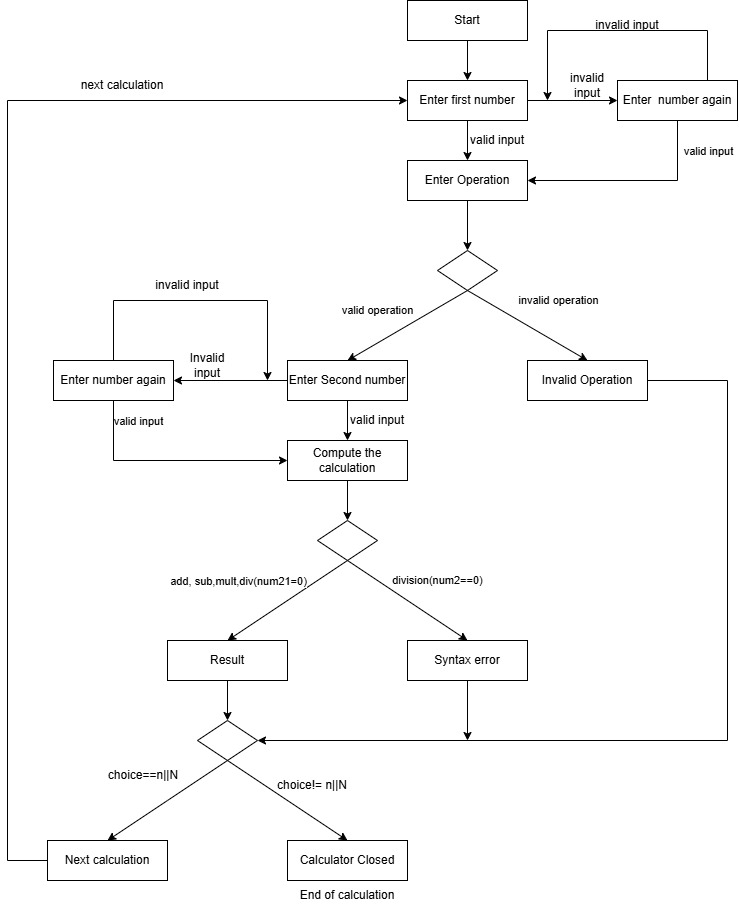

The diagram above was exported from draw.io. Its source (the exported page's mxGraphModel, read from the mxfile embedded in the PNG):
<mxGraphModel dx="774" dy="498" grid="1" gridSize="10" guides="1" tooltips="1" connect="1" arrows="1" fold="1" page="1" pageScale="1" pageWidth="850" pageHeight="1100" math="0" shadow="0">
  <root>
    <mxCell id="0" />
    <mxCell id="1" parent="0" />
    <mxCell id="kgx45Ye98YcG4fiCnccX-27" edge="1" parent="1" style="endArrow=classic;html=1;rounded=0;entryX=0.5;entryY=0;entryDx=0;entryDy=0;" target="kgx45Ye98YcG4fiCnccX-12" value="">
      <mxGeometry height="50" relative="1" width="50" as="geometry">
        <mxPoint x="380" y="600" as="sourcePoint" />
        <mxPoint x="330" y="650" as="targetPoint" />
      </mxGeometry>
    </mxCell>
    <mxCell id="kgx45Ye98YcG4fiCnccX-53" connectable="0" parent="kgx45Ye98YcG4fiCnccX-27" style="edgeLabel;html=1;align=center;verticalAlign=middle;resizable=0;points=[];" value="add, sub,mult,div(num21=0)" vertex="1">
      <mxGeometry relative="1" x="-0.041" y="-1" as="geometry">
        <mxPoint x="-52" y="-17" as="offset" />
      </mxGeometry>
    </mxCell>
    <mxCell id="kgx45Ye98YcG4fiCnccX-19" edge="1" parent="1" source="kgx45Ye98YcG4fiCnccX-1" style="edgeStyle=orthogonalEdgeStyle;rounded=0;orthogonalLoop=1;jettySize=auto;html=1;" target="kgx45Ye98YcG4fiCnccX-2" value="">
      <mxGeometry relative="1" as="geometry" />
    </mxCell>
    <mxCell id="kgx45Ye98YcG4fiCnccX-1" parent="1" style="rounded=0;whiteSpace=wrap;html=1;" value="Start" vertex="1">
      <mxGeometry height="40" width="120" x="440" y="40" as="geometry" />
    </mxCell>
    <mxCell id="kgx45Ye98YcG4fiCnccX-20" edge="1" parent="1" source="kgx45Ye98YcG4fiCnccX-2" style="edgeStyle=orthogonalEdgeStyle;rounded=0;orthogonalLoop=1;jettySize=auto;html=1;" target="kgx45Ye98YcG4fiCnccX-5" value="">
      <mxGeometry relative="1" as="geometry" />
    </mxCell>
    <mxCell id="hwhgkPap072K3ohA7KVS-2" edge="1" parent="1" source="kgx45Ye98YcG4fiCnccX-2" style="edgeStyle=orthogonalEdgeStyle;rounded=0;libavoidRouting=1;orthogonalLoop=1;jettySize=auto;html=1;exitX=1;exitY=0.5;exitDx=0;exitDy=0;entryX=0;entryY=0.5;entryDx=0;entryDy=0;" target="hwhgkPap072K3ohA7KVS-1">
      <mxGeometry relative="1" as="geometry" />
    </mxCell>
    <mxCell id="kgx45Ye98YcG4fiCnccX-2" parent="1" style="rounded=0;whiteSpace=wrap;html=1;" value="Enter first number" vertex="1">
      <mxGeometry height="40" width="120" x="440" y="120" as="geometry" />
    </mxCell>
    <mxCell id="kgx45Ye98YcG4fiCnccX-21" edge="1" parent="1" source="kgx45Ye98YcG4fiCnccX-5" style="edgeStyle=orthogonalEdgeStyle;rounded=0;orthogonalLoop=1;jettySize=auto;html=1;" target="kgx45Ye98YcG4fiCnccX-6" value="">
      <mxGeometry relative="1" as="geometry" />
    </mxCell>
    <mxCell id="kgx45Ye98YcG4fiCnccX-5" parent="1" style="rounded=0;whiteSpace=wrap;html=1;" value="Enter Operation" vertex="1">
      <mxGeometry height="40" width="120" x="440" y="200" as="geometry" />
    </mxCell>
    <mxCell id="kgx45Ye98YcG4fiCnccX-6" parent="1" style="rhombus;whiteSpace=wrap;html=1;shapeInside=1;" value="" vertex="1">
      <mxGeometry height="40" width="60" x="470" y="290" as="geometry" />
    </mxCell>
    <mxCell id="kgx45Ye98YcG4fiCnccX-22" edge="1" parent="1" source="kgx45Ye98YcG4fiCnccX-7" style="edgeStyle=orthogonalEdgeStyle;rounded=0;orthogonalLoop=1;jettySize=auto;html=1;" target="kgx45Ye98YcG4fiCnccX-8" value="">
      <mxGeometry relative="1" as="geometry" />
    </mxCell>
    <mxCell id="hwhgkPap072K3ohA7KVS-9" edge="1" parent="1" source="kgx45Ye98YcG4fiCnccX-7" style="edgeStyle=orthogonalEdgeStyle;rounded=0;libavoidRouting=1;orthogonalLoop=1;jettySize=auto;html=1;exitX=0;exitY=0.5;exitDx=0;exitDy=0;entryX=1;entryY=0.5;entryDx=0;entryDy=0;" target="hwhgkPap072K3ohA7KVS-8">
      <mxGeometry relative="1" as="geometry" />
    </mxCell>
    <mxCell id="kgx45Ye98YcG4fiCnccX-7" parent="1" style="rounded=0;whiteSpace=wrap;html=1;" value="Enter Second number" vertex="1">
      <mxGeometry height="40" width="120" x="320" y="400" as="geometry" />
    </mxCell>
    <mxCell id="kgx45Ye98YcG4fiCnccX-23" edge="1" parent="1" source="kgx45Ye98YcG4fiCnccX-8" style="edgeStyle=orthogonalEdgeStyle;rounded=0;orthogonalLoop=1;jettySize=auto;html=1;" target="kgx45Ye98YcG4fiCnccX-10" value="">
      <mxGeometry relative="1" as="geometry" />
    </mxCell>
    <mxCell id="kgx45Ye98YcG4fiCnccX-8" parent="1" style="rounded=0;whiteSpace=wrap;html=1;" value="Compute the calculation" vertex="1">
      <mxGeometry height="40" width="120" x="320" y="480" as="geometry" />
    </mxCell>
    <mxCell id="kgx45Ye98YcG4fiCnccX-10" parent="1" style="rhombus;whiteSpace=wrap;html=1;shapeInside=1;" value="" vertex="1">
      <mxGeometry height="40" width="60" x="350" y="560" as="geometry" />
    </mxCell>
    <mxCell id="kgx45Ye98YcG4fiCnccX-65" edge="1" parent="1" source="kgx45Ye98YcG4fiCnccX-11" style="edgeStyle=orthogonalEdgeStyle;rounded=0;orthogonalLoop=1;jettySize=auto;html=1;exitX=1;exitY=0.5;exitDx=0;exitDy=0;entryX=1;entryY=0.5;entryDx=0;entryDy=0;" target="kgx45Ye98YcG4fiCnccX-13">
      <mxGeometry relative="1" as="geometry">
        <Array as="points">
          <mxPoint x="760" y="420" />
          <mxPoint x="760" y="780" />
        </Array>
        <mxPoint x="760" y="730" as="targetPoint" />
      </mxGeometry>
    </mxCell>
    <mxCell id="kgx45Ye98YcG4fiCnccX-11" parent="1" style="rounded=0;whiteSpace=wrap;html=1;" value="Invalid Operation" vertex="1">
      <mxGeometry height="40" width="120" x="560" y="400" as="geometry" />
    </mxCell>
    <mxCell id="kgx45Ye98YcG4fiCnccX-24" edge="1" parent="1" source="kgx45Ye98YcG4fiCnccX-12" style="edgeStyle=orthogonalEdgeStyle;rounded=0;orthogonalLoop=1;jettySize=auto;html=1;" target="kgx45Ye98YcG4fiCnccX-13" value="">
      <mxGeometry relative="1" as="geometry" />
    </mxCell>
    <mxCell id="kgx45Ye98YcG4fiCnccX-12" parent="1" style="rounded=0;whiteSpace=wrap;html=1;" value="Result" vertex="1">
      <mxGeometry height="40" width="120" x="200" y="680" as="geometry" />
    </mxCell>
    <mxCell id="kgx45Ye98YcG4fiCnccX-13" parent="1" style="rhombus;whiteSpace=wrap;html=1;shapeInside=1;" value="" vertex="1">
      <mxGeometry height="40" width="60" x="230" y="760" as="geometry" />
    </mxCell>
    <mxCell id="kgx45Ye98YcG4fiCnccX-67" edge="1" parent="1" source="kgx45Ye98YcG4fiCnccX-14" style="edgeStyle=orthogonalEdgeStyle;rounded=0;orthogonalLoop=1;jettySize=auto;html=1;exitX=0;exitY=0.5;exitDx=0;exitDy=0;entryX=0;entryY=0.5;entryDx=0;entryDy=0;" target="kgx45Ye98YcG4fiCnccX-2">
      <mxGeometry relative="1" as="geometry">
        <Array as="points">
          <mxPoint x="40" y="900" />
          <mxPoint x="40" y="140" />
        </Array>
        <mxPoint x="40" y="460" as="targetPoint" />
      </mxGeometry>
    </mxCell>
    <mxCell id="kgx45Ye98YcG4fiCnccX-14" parent="1" style="whiteSpace=wrap;html=1;" value="Next calculation" vertex="1">
      <mxGeometry height="40" width="120" x="80" y="880" as="geometry" />
    </mxCell>
    <mxCell id="kgx45Ye98YcG4fiCnccX-15" parent="1" style="rounded=0;whiteSpace=wrap;html=1;" value="Calculator Closed" vertex="1">
      <mxGeometry height="40" width="120" x="320" y="880" as="geometry" />
    </mxCell>
    <mxCell id="kgx45Ye98YcG4fiCnccX-66" edge="1" parent="1" source="kgx45Ye98YcG4fiCnccX-16" style="edgeStyle=orthogonalEdgeStyle;rounded=0;orthogonalLoop=1;jettySize=auto;html=1;exitX=0.5;exitY=1;exitDx=0;exitDy=0;">
      <mxGeometry relative="1" as="geometry">
        <mxPoint x="500" y="780" as="targetPoint" />
      </mxGeometry>
    </mxCell>
    <mxCell id="kgx45Ye98YcG4fiCnccX-16" parent="1" style="rounded=0;whiteSpace=wrap;html=1;" value="Syntax error" vertex="1">
      <mxGeometry height="40" width="120" x="440" y="680" as="geometry" />
    </mxCell>
    <mxCell id="kgx45Ye98YcG4fiCnccX-25" edge="1" parent="1" style="endArrow=classic;html=1;rounded=0;entryX=0.5;entryY=0;entryDx=0;entryDy=0;" target="kgx45Ye98YcG4fiCnccX-7" value="">
      <mxGeometry height="50" relative="1" width="50" as="geometry">
        <mxPoint x="500" y="330" as="sourcePoint" />
        <mxPoint x="450" y="380" as="targetPoint" />
      </mxGeometry>
    </mxCell>
    <mxCell id="kgx45Ye98YcG4fiCnccX-50" connectable="0" parent="kgx45Ye98YcG4fiCnccX-25" style="edgeLabel;html=1;align=center;verticalAlign=middle;resizable=0;points=[];" value="valid operation" vertex="1">
      <mxGeometry relative="1" x="0.351" y="-2" as="geometry">
        <mxPoint x="-8" y="-26" as="offset" />
      </mxGeometry>
    </mxCell>
    <mxCell id="kgx45Ye98YcG4fiCnccX-29" edge="1" parent="1" style="endArrow=classic;html=1;rounded=0;entryX=0.5;entryY=0;entryDx=0;entryDy=0;" value="">
      <mxGeometry height="50" relative="1" width="50" as="geometry">
        <Array as="points">
          <mxPoint x="200" y="840" />
        </Array>
        <mxPoint x="260" y="800" as="sourcePoint" />
        <mxPoint x="140" y="880" as="targetPoint" />
      </mxGeometry>
    </mxCell>
    <mxCell id="kgx45Ye98YcG4fiCnccX-45" edge="1" parent="1" style="endArrow=classic;html=1;rounded=0;strokeWidth=1;orthogonal=0;entryX=0.5;entryY=0;entryDx=0;entryDy=0;" target="kgx45Ye98YcG4fiCnccX-16" value="">
      <mxGeometry height="50" relative="1" width="50" as="geometry">
        <mxPoint x="380" y="600" as="sourcePoint" />
        <mxPoint x="430" y="650" as="targetPoint" />
      </mxGeometry>
    </mxCell>
    <mxCell id="kgx45Ye98YcG4fiCnccX-52" connectable="0" parent="kgx45Ye98YcG4fiCnccX-45" style="edgeLabel;html=1;align=center;verticalAlign=middle;resizable=0;points=[];" value="division(num2==0)" vertex="1">
      <mxGeometry relative="1" x="-0.0833" as="geometry">
        <mxPoint x="35" y="-17" as="offset" />
      </mxGeometry>
    </mxCell>
    <mxCell id="kgx45Ye98YcG4fiCnccX-47" edge="1" parent="1" style="endArrow=classic;html=1;rounded=0;strokeWidth=1;orthogonal=0;entryX=0.5;entryY=0;entryDx=0;entryDy=0;" value="">
      <mxGeometry height="50" relative="1" width="50" as="geometry">
        <mxPoint x="260" y="800" as="sourcePoint" />
        <mxPoint x="380" y="880" as="targetPoint" />
      </mxGeometry>
    </mxCell>
    <mxCell id="kgx45Ye98YcG4fiCnccX-48" edge="1" parent="1" style="endArrow=classic;html=1;rounded=0;strokeWidth=1;orthogonal=0;entryX=0.5;entryY=0;entryDx=0;entryDy=0;" target="kgx45Ye98YcG4fiCnccX-11" value="">
      <mxGeometry height="50" relative="1" width="50" as="geometry">
        <mxPoint x="500" y="330" as="sourcePoint" />
        <mxPoint x="620" y="410" as="targetPoint" />
      </mxGeometry>
    </mxCell>
    <mxCell id="kgx45Ye98YcG4fiCnccX-51" connectable="0" parent="kgx45Ye98YcG4fiCnccX-48" style="edgeLabel;html=1;align=center;verticalAlign=middle;resizable=0;points=[];" value="invalid operation" vertex="1">
      <mxGeometry relative="1" x="-0.049" y="2" as="geometry">
        <mxPoint x="32" y="-22" as="offset" />
      </mxGeometry>
    </mxCell>
    <mxCell id="kgx45Ye98YcG4fiCnccX-54" parent="1" style="text;html=1;whiteSpace=wrap;strokeColor=none;fillColor=none;align=center;verticalAlign=middle;rounded=0;" value="choice==n||N" vertex="1">
      <mxGeometry height="30" width="60" x="146" y="800" as="geometry" />
    </mxCell>
    <mxCell id="kgx45Ye98YcG4fiCnccX-55" parent="1" style="text;html=1;whiteSpace=wrap;strokeColor=none;fillColor=none;align=center;verticalAlign=middle;rounded=0;" value="choice!= n||N" vertex="1">
      <mxGeometry height="30" width="90" x="300" y="810" as="geometry" />
    </mxCell>
    <mxCell id="kgx45Ye98YcG4fiCnccX-56" parent="1" style="text;html=1;whiteSpace=wrap;strokeColor=none;fillColor=none;align=center;verticalAlign=middle;rounded=0;" value="End of calculation" vertex="1">
      <mxGeometry height="30" width="120" x="320" y="920" as="geometry" />
    </mxCell>
    <mxCell id="hwhgkPap072K3ohA7KVS-4" edge="1" parent="1" source="hwhgkPap072K3ohA7KVS-1" style="edgeStyle=orthogonalEdgeStyle;rounded=0;orthogonalLoop=1;jettySize=auto;html=1;exitX=0.5;exitY=1;exitDx=0;exitDy=0;entryX=1;entryY=0.5;entryDx=0;entryDy=0;" target="kgx45Ye98YcG4fiCnccX-5">
      <mxGeometry relative="1" as="geometry" />
    </mxCell>
    <mxCell id="hwhgkPap072K3ohA7KVS-20" connectable="0" parent="hwhgkPap072K3ohA7KVS-4" style="edgeLabel;html=1;align=center;verticalAlign=middle;resizable=0;points=[];" value="valid input" vertex="1">
      <mxGeometry relative="1" x="-0.7175" y="9" as="geometry">
        <mxPoint x="21" as="offset" />
      </mxGeometry>
    </mxCell>
    <mxCell id="hwhgkPap072K3ohA7KVS-14" edge="1" parent="1" source="hwhgkPap072K3ohA7KVS-1" style="edgeStyle=orthogonalEdgeStyle;rounded=0;orthogonalLoop=1;jettySize=auto;html=1;exitX=0.5;exitY=0;exitDx=0;exitDy=0;">
      <mxGeometry relative="1" as="geometry">
        <Array as="points">
          <mxPoint x="740" y="70" />
          <mxPoint x="580" y="70" />
        </Array>
        <mxPoint x="580" y="140" as="targetPoint" />
      </mxGeometry>
    </mxCell>
    <mxCell id="hwhgkPap072K3ohA7KVS-1" parent="1" style="rounded=0;whiteSpace=wrap;html=1;" value="Enter&amp;nbsp; number again" vertex="1">
      <mxGeometry height="40" width="120" x="650" y="120" as="geometry" />
    </mxCell>
    <mxCell id="hwhgkPap072K3ohA7KVS-3" parent="1" style="text;html=1;whiteSpace=wrap;strokeColor=none;fillColor=none;align=center;verticalAlign=middle;rounded=0;" value="invalid input" vertex="1">
      <mxGeometry height="30" width="60" x="590" y="110" as="geometry" />
    </mxCell>
    <mxCell id="hwhgkPap072K3ohA7KVS-10" edge="1" parent="1" source="hwhgkPap072K3ohA7KVS-8" style="edgeStyle=orthogonalEdgeStyle;rounded=0;libavoidRouting=1;orthogonalLoop=1;jettySize=auto;html=1;exitX=0.5;exitY=1;exitDx=0;exitDy=0;entryX=0;entryY=0.5;entryDx=0;entryDy=0;" target="kgx45Ye98YcG4fiCnccX-8">
      <mxGeometry relative="1" as="geometry">
        <Array as="points">
          <mxPoint x="146" y="500" />
        </Array>
      </mxGeometry>
    </mxCell>
    <mxCell id="hwhgkPap072K3ohA7KVS-21" connectable="0" parent="hwhgkPap072K3ohA7KVS-10" style="edgeLabel;html=1;align=center;verticalAlign=middle;resizable=0;points=[];" value="valid input" vertex="1">
      <mxGeometry relative="1" x="-0.8006" y="6" as="geometry">
        <mxPoint x="18" y="-3" as="offset" />
      </mxGeometry>
    </mxCell>
    <mxCell id="hwhgkPap072K3ohA7KVS-15" edge="1" parent="1" source="hwhgkPap072K3ohA7KVS-8" style="edgeStyle=orthogonalEdgeStyle;rounded=0;orthogonalLoop=1;jettySize=auto;html=1;exitX=0.5;exitY=0;exitDx=0;exitDy=0;">
      <mxGeometry relative="1" as="geometry">
        <Array as="points">
          <mxPoint x="146" y="340" />
          <mxPoint x="300" y="340" />
        </Array>
        <mxPoint x="300" y="420" as="targetPoint" />
      </mxGeometry>
    </mxCell>
    <mxCell id="hwhgkPap072K3ohA7KVS-8" parent="1" style="rounded=0;whiteSpace=wrap;html=1;" value="Enter number again" vertex="1">
      <mxGeometry height="40" width="120" x="86" y="400" as="geometry" />
    </mxCell>
    <mxCell id="hwhgkPap072K3ohA7KVS-11" parent="1" style="text;html=1;whiteSpace=wrap;strokeColor=none;fillColor=none;align=center;verticalAlign=middle;rounded=0;" value="Invalid input" vertex="1">
      <mxGeometry height="30" width="60" x="210" y="390" as="geometry" />
    </mxCell>
    <mxCell id="hwhgkPap072K3ohA7KVS-16" parent="1" style="text;html=1;whiteSpace=wrap;strokeColor=none;fillColor=none;align=center;verticalAlign=middle;rounded=0;" value="valid input" vertex="1">
      <mxGeometry height="30" width="60" x="380" y="445" as="geometry" />
    </mxCell>
    <mxCell id="hwhgkPap072K3ohA7KVS-17" parent="1" style="text;html=1;whiteSpace=wrap;strokeColor=none;fillColor=none;align=center;verticalAlign=middle;rounded=0;" value="valid input" vertex="1">
      <mxGeometry height="30" width="60" x="500" y="165" as="geometry" />
    </mxCell>
    <mxCell id="hwhgkPap072K3ohA7KVS-18" parent="1" style="text;html=1;whiteSpace=wrap;strokeColor=none;fillColor=none;align=center;verticalAlign=middle;rounded=0;" value="invalid input" vertex="1">
      <mxGeometry height="30" width="80" x="180" y="310" as="geometry" />
    </mxCell>
    <mxCell id="hwhgkPap072K3ohA7KVS-19" parent="1" style="text;html=1;whiteSpace=wrap;strokeColor=none;fillColor=none;align=center;verticalAlign=middle;rounded=0;" value="invalid input" vertex="1">
      <mxGeometry height="30" width="80" x="620" y="50" as="geometry" />
    </mxCell>
    <mxCell id="hwhgkPap072K3ohA7KVS-22" parent="1" style="text;html=1;whiteSpace=wrap;strokeColor=none;fillColor=none;align=center;verticalAlign=middle;rounded=0;" value="next calculation" vertex="1">
      <mxGeometry height="30" width="110" x="100" y="110" as="geometry" />
    </mxCell>
  </root>
</mxGraphModel>